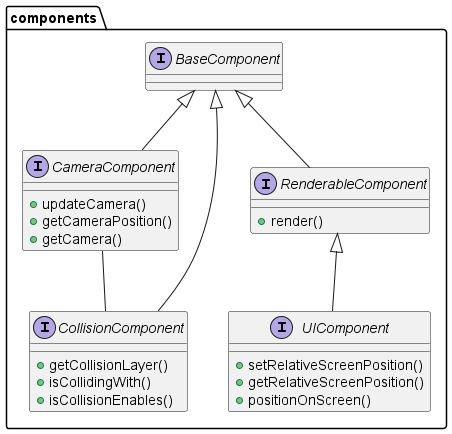

The diagram above was rendered by PlantUML. Its source (embedded in the PNG):
@startuml classDiagram


package components{
    interface BaseComponent{
    }

    interface UIComponent{
        + setRelativeScreenPosition()
        + getRelativeScreenPosition()
        + positionOnScreen()
    }

    interface CameraComponent{
        + updateCamera()
        + getCameraPosition()
        + getCamera()
    }

    interface RenderableComponent{
        + render()
    }

    interface CollisionComponent{
        + getCollisionLayer()
        + isCollidingWith()
        + isCollisionEnables()
    }
}


components.BaseComponent <|-- components.RenderableComponent
components.BaseComponent <|-- components.CollisionComponent
components.BaseComponent <|-- components.CameraComponent


components.CameraComponent -- components.CollisionComponent


components.RenderableComponent <|-- components.UIComponent





@enduml